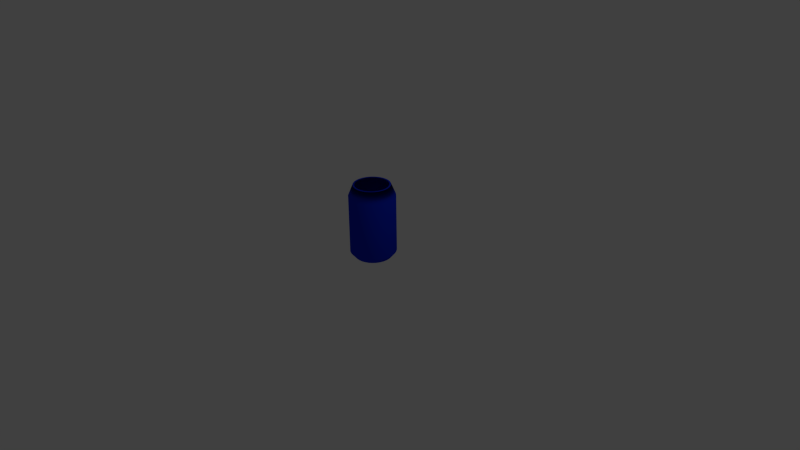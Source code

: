 # Source: barrel_br.blend  (saved by Blender 2.76.0; exported with 4.5.12 LTS)
import bpy
from mathutils import Matrix  # noqa: F401  (used for matrix-valued properties, if any)

bpy.ops.wm.read_factory_settings(use_empty=True)
scene = bpy.context.scene
scene.name = 'Scene'

# ---- collections
col_collection_1 = bpy.data.collections.new('Collection 1'); scene.collection.children.link(col_collection_1)

# ---- materials (node trees are filled in below, after node groups)
mat_barell = bpy.data.materials.new('barell')
mat_barell.alpha_threshold = 0.0
mat_barell.use_transparent_shadow = False
mat_barell.diffuse_color = (0.004706, 0.02556, 0.6308, 1.0)
mat_barell.roughness = 0.5
mat_barell.specular_intensity = 1.0

# ---- material node trees

# ---- world
world_world = bpy.data.worlds.new('World'); scene.world = world_world
world_world.color = (0.05088, 0.05088, 0.05088)
world_world.use_sun_shadow = False
world_world.sun_shadow_jitter_overblur = 0.0
world_world.cycles.sampling_method = 'MANUAL'
world_world.cycles.sample_map_resolution = 256

# ---- cameras
cam_camera = bpy.data.cameras.new('Camera')
cam_camera.clip_end = 100.0
cam_camera.lens = 35.0
cam_camera.sensor_width = 32.0
cam_camera.sensor_height = 18.0
cam_camera.ortho_scale = 7.314
cam_camera.dof.focus_distance = 0.0
cam_camera.dof.aperture_fstop = 128.0

# ---- lights
light_lamp = bpy.data.lights.new('Lamp', 'POINT')
light_lamp.transmission_factor = 0.0
light_lamp.cutoff_distance = 30.0
light_lamp.energy = 100.0
light_lamp.shadow_buffer_clip_start = 1.001
light_lamp.shadow_soft_size = 0.1
light_lamp.shadow_maximum_resolution = 0.006
light_lamp.use_absolute_resolution = True
light_lamp.cycles.use_multiple_importance_sampling = False

# ---- meshes
me_cylinder_010 = bpy.data.meshes.new('Cylinder.010')
me_cylinder_010.from_pydata([(2.375e-08, 0.8, 0.0), (2.375e-08, 0.8, 2.0), (0.1561, 0.7846, 0.0), (0.1561, 0.7846, 2.0), (0.3061, 0.7391, 0.0), (0.3061, 0.7391, 2.0), (0.4445, 0.6652, 0.0), (0.4445, 0.6652, 2.0), (0.5657, 0.5657, 0.0), (0.5657, 0.5657, 2.0), (0.6652, 0.4445, 0.0), (0.6652, 0.4445, 2.0), (0.7391, 0.3061, 0.0), (0.7391, 0.3061, 2.0), (0.7846, 0.1561, 0.0), (0.7846, 0.1561, 2.0), (0.8, 1.174e-07, 0.0), (0.8, 1.174e-07, 2.0), (0.7846, -0.1561, 0.0), (0.7846, -0.1561, 2.0), (0.7391, -0.3061, 0.0), (0.7391, -0.3061, 2.0), (0.6652, -0.4445, 0.0), (0.6652, -0.4445, 2.0), (0.5657, -0.5657, 0.0), (0.5657, -0.5657, 2.0), (0.4445, -0.6652, 0.0), (0.4445, -0.6652, 2.0), (0.3061, -0.7391, 0.0), (0.3061, -0.7391, 2.0), (0.1561, -0.7846, 0.0), (0.1561, -0.7846, 2.0), (-2.369e-07, -0.8, 0.0), (-2.369e-07, -0.8, 2.0), (-0.1561, -0.7846, 0.0), (-0.1561, -0.7846, 2.0), (-0.3061, -0.7391, 0.0), (-0.3061, -0.7391, 2.0), (-0.4445, -0.6652, 0.0), (-0.4445, -0.6652, 2.0), (-0.5657, -0.5657, 0.0), (-0.5657, -0.5657, 2.0), (-0.6652, -0.4445, 0.0), (-0.6652, -0.4445, 2.0), (-0.7391, -0.3061, 0.0), (-0.7391, -0.3061, 2.0), (-0.7846, -0.1561, 0.0), (-0.7846, -0.1561, 2.0), (-0.8, 8.295e-07, 0.0), (-0.8, 8.295e-07, 2.0), (-0.7846, 0.1561, 0.0), (-0.7846, 0.1561, 2.0), (-0.7391, 0.3061, 0.0), (-0.7391, 0.3061, 2.0), (-0.6652, 0.4445, 0.0), (-0.6652, 0.4445, 2.0), (-0.5657, 0.5657, 0.0), (-0.5657, 0.5657, 2.0), (-0.4445, 0.6652, 0.0), (-0.4445, 0.6652, 2.0), (-0.3061, 0.7391, 0.0), (-0.3061, 0.7391, 2.0), (-0.1561, 0.7846, 0.0), (-0.1561, 0.7846, 2.0), (0.0, 1.0, 1.7), (0.1951, 0.9808, 1.7), (0.3827, 0.9239, 1.7), (0.5556, 0.8315, 1.7), (0.7071, 0.7071, 1.7), (0.8315, 0.5556, 1.7), (0.9239, 0.3827, 1.7), (0.9808, 0.1951, 1.7), (1.0, 7.55e-08, 1.7), (0.9808, -0.1951, 1.7), (0.9239, -0.3827, 1.7), (0.8315, -0.5556, 1.7), (0.7071, -0.7071, 1.7), (0.5556, -0.8315, 1.7), (0.3827, -0.9239, 1.7), (0.1951, -0.9808, 1.7), (-3.258e-07, -1.0, 1.7), (-0.1951, -0.9808, 1.7), (-0.3827, -0.9239, 1.7), (-0.5556, -0.8315, 1.7), (-0.7071, -0.7071, 1.7), (-0.8315, -0.5556, 1.7), (-0.9239, -0.3827, 1.7), (-0.9808, -0.1951, 1.7), (-1.0, 9.656e-07, 1.7), (-0.9808, 0.1951, 1.7), (-0.9239, 0.3827, 1.7), (-0.8315, 0.5556, 1.7), (-0.7071, 0.7071, 1.7), (-0.5556, 0.8315, 1.7), (-0.3827, 0.9239, 1.7), (-0.1951, 0.9808, 1.7), (0.1951, 0.9808, 0.1469), (0.3827, 0.9239, 0.1469), (0.5556, 0.8315, 0.1469), (0.7071, 0.7071, 0.1469), (0.8315, 0.5556, 0.1469), (0.9239, 0.3827, 0.1469), (0.9808, 0.1951, 0.1469), (1.0, 7.55e-08, 0.1469), (0.9808, -0.1951, 0.1469), (0.9239, -0.3827, 0.1469), (0.8315, -0.5556, 0.1469), (0.7071, -0.7071, 0.1469), (0.5556, -0.8315, 0.1469), (0.3827, -0.9239, 0.1469), (0.1951, -0.9808, 0.1469), (-3.258e-07, -1.0, 0.1469), (-0.1951, -0.9808, 0.1469), (-0.3827, -0.9239, 0.1469), (-0.5556, -0.8315, 0.1469), (-0.7071, -0.7071, 0.1469), (-0.8315, -0.5556, 0.1469), (-0.9239, -0.3827, 0.1469), (-0.9808, -0.1951, 0.1469), (-1.0, 9.656e-07, 0.1469), (-0.9808, 0.1951, 0.1469), (-0.9239, 0.3827, 0.1469), (-0.8315, 0.5556, 0.1469), (-0.7071, 0.7071, 0.1469), (-0.5556, 0.8315, 0.1469), (-0.3827, 0.9239, 0.1469), (-0.1951, 0.9808, 0.1469), (0.0, 1.0, 0.1469), (0.1561, 0.7846, 0.826), (2.375e-08, 0.8, 0.826), (0.3061, 0.7391, 0.826), (0.4445, 0.6652, 0.826), (0.5657, 0.5657, 0.826), (0.6652, 0.4445, 0.826), (0.7391, 0.3061, 0.826), (0.7846, 0.1561, 0.826), (0.8, 1.174e-07, 0.826), (0.7846, -0.1561, 0.826), (0.7391, -0.3061, 0.826), (0.6652, -0.4445, 0.826), (0.5657, -0.5657, 0.826), (0.4445, -0.6652, 0.826), (0.3061, -0.7391, 0.826), (0.1561, -0.7846, 0.826), (-2.369e-07, -0.8, 0.826), (-0.1561, -0.7846, 0.826), (-0.3061, -0.7391, 0.826), (-0.4445, -0.6652, 0.826), (-0.5657, -0.5657, 0.826), (-0.6652, -0.4445, 0.826), (-0.7391, -0.3061, 0.826), (-0.7846, -0.1561, 0.826), (-0.8, 8.295e-07, 0.826), (-0.7846, 0.1561, 0.826), (-0.7391, 0.3061, 0.826), (-0.6652, 0.4445, 0.826), (-0.5657, 0.5657, 0.826), (-0.4445, 0.6652, 0.826), (-0.3061, 0.7391, 0.826), (-0.1561, 0.7846, 0.826), (3.09e-08, 0.7273, 2.0), (0.1419, 0.7133, 2.0), (0.2783, 0.6719, 2.0), (0.4041, 0.6047, 2.0), (0.5143, 0.5143, 2.0), (0.6047, 0.4041, 2.0), (0.6719, 0.2783, 2.0), (0.7133, 0.1419, 2.0), (0.7273, 1.318e-07, 2.0), (0.7133, -0.1419, 2.0), (0.6719, -0.2783, 2.0), (0.6047, -0.4041, 2.0), (0.5143, -0.5143, 2.0), (0.4041, -0.6047, 2.0), (0.2783, -0.6719, 2.0), (0.1419, -0.7133, 2.0), (-2.061e-07, -0.7273, 2.0), (-0.1419, -0.7133, 2.0), (-0.2783, -0.6719, 2.0), (-0.4041, -0.6047, 2.0), (-0.5143, -0.5143, 2.0), (-0.6047, -0.4041, 2.0), (-0.6719, -0.2783, 2.0), (-0.7133, -0.1419, 2.0), (-0.7273, 7.791e-07, 2.0), (-0.7133, 0.1419, 2.0), (-0.6719, 0.2783, 2.0), (-0.6047, 0.4041, 2.0), (-0.5143, 0.5143, 2.0), (-0.4041, 0.6047, 2.0), (-0.2783, 0.6719, 2.0), (-0.1419, 0.7133, 2.0)], [], [(64, 1, 3, 65), (65, 3, 5, 66), (66, 5, 7, 67), (67, 7, 9, 68), (68, 9, 11, 69), (69, 11, 13, 70), (70, 13, 15, 71), (71, 15, 17, 72), (72, 17, 19, 73), (73, 19, 21, 74), (74, 21, 23, 75), (75, 23, 25, 76), (76, 25, 27, 77), (77, 27, 29, 78), (78, 29, 31, 79), (79, 31, 33, 80), (80, 33, 35, 81), (81, 35, 37, 82), (82, 37, 39, 83), (83, 39, 41, 84), (84, 41, 43, 85), (85, 43, 45, 86), (86, 45, 47, 87), (87, 47, 49, 88), (88, 49, 51, 89), (89, 51, 53, 90), (90, 53, 55, 91), (91, 55, 57, 92), (92, 57, 59, 93), (93, 59, 61, 94), (9, 7, 131, 132), (95, 63, 1, 64), (94, 61, 63, 95), (0, 2, 4, 6, 8, 10, 12, 14, 16, 18, 20, 22, 24, 26, 28, 30, 32, 34, 36, 38, 40, 42, 44, 46, 48, 50, 52, 54, 56, 58, 60, 62), (125, 94, 95, 126), (126, 95, 64, 127), (124, 93, 94, 125), (123, 92, 93, 124), (122, 91, 92, 123), (121, 90, 91, 122), (120, 89, 90, 121), (119, 88, 89, 120), (118, 87, 88, 119), (117, 86, 87, 118), (116, 85, 86, 117), (115, 84, 85, 116), (114, 83, 84, 115), (113, 82, 83, 114), (112, 81, 82, 113), (111, 80, 81, 112), (110, 79, 80, 111), (109, 78, 79, 110), (108, 77, 78, 109), (107, 76, 77, 108), (106, 75, 76, 107), (105, 74, 75, 106), (104, 73, 74, 105), (103, 72, 73, 104), (102, 71, 72, 103), (101, 70, 71, 102), (100, 69, 70, 101), (99, 68, 69, 100), (98, 67, 68, 99), (97, 66, 67, 98), (96, 65, 66, 97), (127, 64, 65, 96), (0, 127, 96, 2), (2, 96, 97, 4), (4, 97, 98, 6), (6, 98, 99, 8), (8, 99, 100, 10), (10, 100, 101, 12), (12, 101, 102, 14), (14, 102, 103, 16), (16, 103, 104, 18), (18, 104, 105, 20), (20, 105, 106, 22), (22, 106, 107, 24), (24, 107, 108, 26), (26, 108, 109, 28), (28, 109, 110, 30), (30, 110, 111, 32), (32, 111, 112, 34), (34, 112, 113, 36), (36, 113, 114, 38), (38, 114, 115, 40), (40, 115, 116, 42), (42, 116, 117, 44), (44, 117, 118, 46), (46, 118, 119, 48), (48, 119, 120, 50), (50, 120, 121, 52), (52, 121, 122, 54), (54, 122, 123, 56), (56, 123, 124, 58), (58, 124, 125, 60), (62, 126, 127, 0), (60, 125, 126, 62), (128, 129, 159, 158, 157, 156, 155, 154, 153, 152, 151, 150, 149, 148, 147, 146, 145, 144, 143, 142, 141, 140, 139, 138, 137, 136, 135, 134, 133, 132, 131, 130), (27, 25, 140, 141), (45, 43, 149, 150), (63, 61, 158, 159), (19, 17, 136, 137), (37, 35, 145, 146), (55, 53, 154, 155), (11, 9, 132, 133), (29, 27, 141, 142), (47, 45, 150, 151), (3, 1, 129, 128), (1, 63, 159, 129), (21, 19, 137, 138), (39, 37, 146, 147), (57, 55, 155, 156), (13, 11, 133, 134), (31, 29, 142, 143), (49, 47, 151, 152), (5, 3, 128, 130), (23, 21, 138, 139), (41, 39, 147, 148), (59, 57, 156, 157), (15, 13, 134, 135), (33, 31, 143, 144), (51, 49, 152, 153), (7, 5, 130, 131), (25, 23, 139, 140), (43, 41, 148, 149), (61, 59, 157, 158), (17, 15, 135, 136), (35, 33, 144, 145), (53, 51, 153, 154), (35, 37, 178, 177), (53, 55, 187, 186), (9, 11, 165, 164), (27, 29, 174, 173), (45, 47, 183, 182), (1, 3, 161, 160), (63, 1, 160, 191), (19, 21, 170, 169), (37, 39, 179, 178), (55, 57, 188, 187), (11, 13, 166, 165), (29, 31, 175, 174), (47, 49, 184, 183), (3, 5, 162, 161), (21, 23, 171, 170), (39, 41, 180, 179), (57, 59, 189, 188), (13, 15, 167, 166), (31, 33, 176, 175), (49, 51, 185, 184), (5, 7, 163, 162), (23, 25, 172, 171), (41, 43, 181, 180), (59, 61, 190, 189), (15, 17, 168, 167), (33, 35, 177, 176), (51, 53, 186, 185), (7, 9, 164, 163), (25, 27, 173, 172), (43, 45, 182, 181), (61, 63, 191, 190), (17, 19, 169, 168)])
me_cylinder_010.polygons.foreach_set('use_smooth', [True] * 162)
_uv = me_cylinder_010.uv_layers.new(name='UVMap')
_uv.uv.foreach_set('vector', [0.4946, 0.05955, 0.4914, 4.733e-08, 0.517, 0.0, 0.5266, 0.05955, 0.5266, 0.05955, 0.517, 0.0, 0.5411, 4.733e-08, 0.5568, 0.05955, 0.5568, 0.05955, 0.5411, 4.733e-08, 0.5628, 4.733e-08, 0.584, 0.05955, 0.584, 0.05955, 0.6051, 2.366e-08, 0.6268, 2.366e-08, 0.6111, 0.05955, 0.6111, 0.05955, 0.6268, 2.366e-08, 0.6509, 2.366e-08, 0.6413, 0.05955, 0.6413, 0.05955, 0.6509, 2.366e-08, 0.6765, 0.0, 0.6733, 0.05955, 0.6733, 0.05955, 0.6765, 0.0, 0.7027, 0.0, 0.7059, 0.05955, 0.7059, 0.05955, 0.7027, 0.0, 0.7283, 0.0, 0.7379, 0.05955, 0.7379, 0.05955, 0.7283, 0.0, 0.7524, 0.0, 0.7681, 0.05955, 0.7681, 0.05955, 0.7524, 0.0, 0.7741, 4.733e-08, 0.7952, 0.05955, 0.3314, 0.4274, 0.3526, 0.3678, 0.3743, 0.3678, 0.3586, 0.4274, 0.3586, 0.4274, 0.3743, 0.3678, 0.3984, 0.3678, 0.3887, 0.4274, 0.3887, 0.4274, 0.3984, 0.3678, 0.424, 0.3678, 0.4208, 0.4274, 0.4208, 0.4274, 0.424, 0.3678, 0.4501, 0.3678, 0.4534, 0.4274, 0.4534, 0.4274, 0.4501, 0.3678, 0.4758, 0.3678, 0.4854, 0.4274, 0.4854, 0.4274, 0.4758, 0.3678, 0.4999, 0.3678, 0.5156, 0.4274, 0.5156, 0.4274, 0.4999, 0.3678, 0.5216, 0.3678, 0.5427, 0.4274, 0.5427, 0.4274, 0.5216, 0.3678, 0.5401, 0.3678, 0.5658, 0.4274, 0.2344, 0.7034, 0.2132, 0.7629, 0.1915, 0.7629, 0.2072, 0.7034, 0.2072, 0.7034, 0.1915, 0.7629, 0.1674, 0.7629, 0.1771, 0.7034, 0.1771, 0.7034, 0.1674, 0.7629, 0.1418, 0.7629, 0.145, 0.7034, 0.145, 0.7034, 0.1418, 0.7629, 0.1157, 0.7629, 0.1124, 0.7034, 0.1124, 0.7034, 0.1157, 0.7629, 0.09005, 0.7629, 0.08039, 0.7034, 0.08039, 0.7034, 0.09005, 0.7629, 0.06593, 0.7629, 0.05023, 0.7034, 0.05023, 0.7034, 0.06593, 0.7629, 0.04421, 0.7629, 0.02308, 0.7034, 0.02308, 0.7034, 0.04421, 0.7629, 0.02575, 0.7629, 2.978e-08, 0.7034, 0.2344, 0.4346, 0.2376, 0.3951, 0.2637, 0.3951, 0.267, 0.4346, 0.3496, 0.05955, 0.3753, 0.0, 0.3938, 0.0, 0.3727, 0.05955, 0.3727, 0.05955, 0.3938, 0.0, 0.4155, 4.733e-08, 0.3998, 0.05955, 0.3998, 0.05955, 0.4155, 4.733e-08, 0.4396, 4.733e-08, 0.43, 0.05955, 0.3314, 0.7903, 0.3314, 0.7616, 0.5269, 0.7616, 0.5269, 0.7903, 0.462, 0.05955, 0.4653, 4.733e-08, 0.4914, 4.733e-08, 0.4946, 0.05955, 0.43, 0.05955, 0.4396, 4.733e-08, 0.4653, 4.733e-08, 0.462, 0.05955, 0.2285, 0.3376, 0.2044, 0.3495, 0.1788, 0.3556, 0.1527, 0.3556, 0.1271, 0.3495, 0.1029, 0.3376, 0.08121, 0.3203, 0.06274, 0.2983, 0.04823, 0.2724, 0.03824, 0.2436, 0.03314, 0.2131, 0.03314, 0.182, 0.03824, 0.1514, 0.04823, 0.1227, 0.06274, 0.0968, 0.08121, 0.07479, 0.1029, 0.0575, 0.1271, 0.04558, 0.1527, 0.03951, 0.1788, 0.03951, 0.2044, 0.04558, 0.2285, 0.0575, 0.2502, 0.07479, 0.2687, 0.0968, 0.2832, 0.1227, 0.2932, 0.1514, 0.2983, 0.182, 0.2983, 0.2131, 0.2932, 0.2436, 0.2832, 0.2724, 0.2687, 0.2983, 0.2502, 0.3203, 0.43, 0.3678, 0.43, 0.05955, 0.462, 0.05955, 0.462, 0.3678, 0.462, 0.3678, 0.462, 0.05955, 0.4946, 0.05955, 0.4946, 0.3678, 0.3998, 0.3678, 0.3998, 0.05955, 0.43, 0.05955, 0.43, 0.3678, 0.3727, 0.3678, 0.3727, 0.05955, 0.3998, 0.05955, 0.3998, 0.3678, 0.3496, 0.3678, 0.3496, 0.05955, 0.3727, 0.05955, 0.3727, 0.3678, 0.3314, 0.3678, 0.3314, 0.05955, 0.3496, 0.05955, 0.3496, 0.3678, 0.02308, 0.3951, 0.02308, 0.7034, 2.978e-08, 0.7034, 0.0, 0.3951, 0.05023, 0.3951, 0.05023, 0.7034, 0.02308, 0.7034, 0.02308, 0.3951, 0.08039, 0.3951, 0.08039, 0.7034, 0.05023, 0.7034, 0.05023, 0.3951, 0.1124, 0.3951, 0.1124, 0.7034, 0.08039, 0.7034, 0.08039, 0.3951, 0.145, 0.3951, 0.145, 0.7034, 0.1124, 0.7034, 0.1124, 0.3951, 0.1771, 0.3951, 0.1771, 0.7034, 0.145, 0.7034, 0.145, 0.3951, 0.2072, 0.3951, 0.2072, 0.7034, 0.1771, 0.7034, 0.1771, 0.3951, 0.2344, 0.3951, 0.2344, 0.7034, 0.2072, 0.7034, 0.2072, 0.3951, 0.5427, 0.7357, 0.5427, 0.4274, 0.5658, 0.4274, 0.5658, 0.7357, 0.5156, 0.7357, 0.5156, 0.4274, 0.5427, 0.4274, 0.5427, 0.7357, 0.4854, 0.7357, 0.4854, 0.4274, 0.5156, 0.4274, 0.5156, 0.7357, 0.4534, 0.7357, 0.4534, 0.4274, 0.4854, 0.4274, 0.4854, 0.7357, 0.4208, 0.7357, 0.4208, 0.4274, 0.4534, 0.4274, 0.4534, 0.7357, 0.3887, 0.7357, 0.3887, 0.4274, 0.4208, 0.4274, 0.4208, 0.7357, 0.3586, 0.7357, 0.3586, 0.4274, 0.3887, 0.4274, 0.3887, 0.7357, 0.3314, 0.7357, 0.3314, 0.4274, 0.3586, 0.4274, 0.3586, 0.7357, 0.7681, 0.3678, 0.7681, 0.05955, 0.7952, 0.05955, 0.7952, 0.3678, 0.7379, 0.3678, 0.7379, 0.05955, 0.7681, 0.05955, 0.7681, 0.3678, 0.7059, 0.3678, 0.7059, 0.05955, 0.7379, 0.05955, 0.7379, 0.3678, 0.6733, 0.3678, 0.6733, 0.05955, 0.7059, 0.05955, 0.7059, 0.3678, 0.6413, 0.3678, 0.6413, 0.05955, 0.6733, 0.05955, 0.6733, 0.3678, 0.6111, 0.3678, 0.6111, 0.05955, 0.6413, 0.05955, 0.6413, 0.3678, 0.584, 0.3678, 0.584, 0.05955, 0.6111, 0.05955, 0.6111, 0.3678, 0.5568, 0.3678, 0.5568, 0.05955, 0.584, 0.05955, 0.584, 0.3678, 0.5266, 0.3678, 0.5266, 0.05955, 0.5568, 0.05955, 0.5568, 0.3678, 0.4946, 0.3678, 0.4946, 0.05955, 0.5266, 0.05955, 0.5266, 0.3678, 0.2285, 0.3376, 0.2442, 0.3726, 0.2141, 0.3875, 0.2044, 0.3495, 0.2044, 0.3495, 0.2141, 0.3875, 0.182, 0.3951, 0.1788, 0.3556, 0.1788, 0.3556, 0.182, 0.3951, 0.1494, 0.3951, 0.1527, 0.3556, 0.1527, 0.3556, 0.1494, 0.3951, 0.1174, 0.3875, 0.1271, 0.3495, 0.1271, 0.3495, 0.1174, 0.3875, 0.08722, 0.3726, 0.1029, 0.3376, 0.1029, 0.3376, 0.08722, 0.3726, 0.06008, 0.351, 0.08121, 0.3203, 0.08121, 0.3203, 0.06008, 0.351, 0.037, 0.3235, 0.06274, 0.2983, 0.06274, 0.2983, 0.037, 0.3235, 0.01886, 0.2911, 0.04823, 0.2724, 0.04823, 0.2724, 0.01886, 0.2911, 0.006369, 0.2552, 0.03824, 0.2436, 0.03824, 0.2436, 0.006369, 0.2552, 3.97e-08, 0.217, 0.03314, 0.2131, 0.03314, 0.2131, 3.97e-08, 0.217, 0.0, 0.1781, 0.03314, 0.182, 0.03314, 0.182, 0.0, 0.1781, 0.006369, 0.1399, 0.03824, 0.1514, 0.03824, 0.1514, 0.006369, 0.1399, 0.01886, 0.104, 0.04823, 0.1227, 0.04823, 0.1227, 0.01886, 0.104, 0.037, 0.07162, 0.06274, 0.0968, 0.06274, 0.0968, 0.037, 0.07162, 0.06008, 0.0441, 0.08121, 0.07479, 0.08121, 0.07479, 0.06008, 0.0441, 0.08722, 0.02248, 0.1029, 0.0575, 0.1029, 0.0575, 0.08722, 0.02248, 0.1174, 0.007592, 0.1271, 0.04558, 0.1271, 0.04558, 0.1174, 0.007592, 0.1494, 2.366e-08, 0.1527, 0.03951, 0.1527, 0.03951, 0.1494, 2.366e-08, 0.182, 0.0, 0.1788, 0.03951, 0.1788, 0.03951, 0.182, 0.0, 0.2141, 0.007592, 0.2044, 0.04558, 0.2044, 0.04558, 0.2141, 0.007592, 0.2442, 0.02248, 0.2285, 0.0575, 0.2285, 0.0575, 0.2442, 0.02248, 0.2714, 0.0441, 0.2502, 0.07479, 0.2502, 0.07479, 0.2714, 0.0441, 0.2944, 0.07162, 0.2687, 0.0968, 0.2687, 0.0968, 0.2944, 0.07162, 0.3126, 0.104, 0.2832, 0.1227, 0.2832, 0.1227, 0.3126, 0.104, 0.3251, 0.1399, 0.2932, 0.1514, 0.2932, 0.1514, 0.3251, 0.1399, 0.3314, 0.1781, 0.2983, 0.182, 0.2983, 0.182, 0.3314, 0.1781, 0.3314, 0.217, 0.2983, 0.2131, 0.2983, 0.2131, 0.3314, 0.217, 0.3251, 0.2552, 0.2932, 0.2436, 0.2932, 0.2436, 0.3251, 0.2552, 0.3126, 0.2911, 0.2832, 0.2724, 0.2832, 0.2724, 0.3126, 0.2911, 0.2944, 0.3235, 0.2687, 0.2983, 0.2502, 0.3203, 0.2714, 0.351, 0.2442, 0.3726, 0.2285, 0.3376, 0.2687, 0.2983, 0.2944, 0.3235, 0.2714, 0.351, 0.2502, 0.3203, 0.5809, 0.9168, 0.5709, 0.8881, 0.5658, 0.8575, 0.5658, 0.8264, 0.5709, 0.7959, 0.5809, 0.7671, 0.5954, 0.7412, 0.6139, 0.7192, 0.6356, 0.7019, 0.6597, 0.69, 0.6853, 0.6839, 0.7115, 0.6839, 0.7371, 0.69, 0.7612, 0.7019, 0.7829, 0.7192, 0.8014, 0.7412, 0.8159, 0.7671, 0.8259, 0.7959, 0.831, 0.8264, 0.831, 0.8575, 0.8259, 0.8881, 0.8159, 0.9168, 0.8014, 0.9427, 0.7829, 0.9647, 0.7612, 0.982, 0.7371, 0.9939, 0.7115, 1.0, 0.6853, 1.0, 0.6597, 0.9939, 0.6356, 0.982, 0.6139, 0.9647, 0.5954, 0.9427, 0.1473, 0.7629, 0.169, 0.7629, 0.169, 0.996, 0.1473, 0.996, 0.9024, 0.6009, 0.8768, 0.6009, 0.8768, 0.3678, 0.9024, 0.3678, 0.8595, 4.733e-08, 0.8852, 0.0, 0.8852, 0.233, 0.8595, 0.233, 0.3314, 0.9372, 0.3314, 0.9113, 0.5269, 0.9113, 0.5269, 0.9372, 0.02171, 0.7629, 0.04584, 0.7629, 0.04584, 0.996, 0.02171, 0.996, 0.961, 0.0, 0.9827, 0.0, 0.9827, 0.233, 0.961, 0.233, 0.3314, 0.8209, 0.3314, 0.7903, 0.5269, 0.7903, 0.5269, 0.8209, 0.1232, 0.7629, 0.1473, 0.7629, 0.1473, 0.996, 0.1232, 0.996, 0.9285, 0.6009, 0.9024, 0.6009, 0.9024, 0.3678, 0.9285, 0.3678, 0.8137, 0.0, 0.8354, 4.733e-08, 0.8354, 0.233, 0.8137, 0.233, 0.8354, 4.733e-08, 0.8595, 4.733e-08, 0.8595, 0.233, 0.8354, 0.233, 0.3314, 0.9592, 0.3314, 0.9372, 0.5269, 0.9372, 0.5269, 0.9592, 0.0, 0.7629, 0.02171, 0.7629, 0.02171, 0.996, 3.97e-08, 0.996, 0.9369, 4.733e-08, 0.961, 0.0, 0.961, 0.233, 0.9369, 0.233, 0.3314, 0.852, 0.3314, 0.8209, 0.5269, 0.8209, 0.5269, 0.852, 0.09757, 0.7629, 0.1232, 0.7629, 0.1232, 0.996, 0.09757, 0.996, 0.9542, 0.6009, 0.9285, 0.6009, 0.9285, 0.3678, 0.9542, 0.3678, 0.7952, 0.0, 0.8137, 0.0, 0.8137, 0.233, 0.7952, 0.233, 0.3314, 0.9765, 0.3314, 0.9592, 0.5269, 0.9592, 0.5269, 0.9765, 0.8527, 0.6009, 0.831, 0.6009, 0.831, 0.3678, 0.8527, 0.3678, 0.9113, 0.0, 0.9369, 4.733e-08, 0.9369, 0.233, 0.9113, 0.233, 0.3314, 0.8825, 0.3314, 0.852, 0.5269, 0.852, 0.5269, 0.8825, 0.07146, 0.7629, 0.09757, 0.7629, 0.09757, 0.996, 0.07146, 0.996, 0.9783, 0.6009, 0.9542, 0.6009, 0.9542, 0.3678, 0.9783, 0.3678, 0.3314, 0.7616, 0.3314, 0.7357, 0.5269, 0.7357, 0.5269, 0.7616, 0.169, 0.7629, 0.1875, 0.7629, 0.1875, 0.996, 0.169, 0.996, 0.8768, 0.6009, 0.8527, 0.6009, 0.8527, 0.3678, 0.8768, 0.3678, 0.8852, 0.0, 0.9113, 0.0, 0.9113, 0.233, 0.8852, 0.233, 0.3314, 0.9113, 0.3314, 0.8825, 0.5269, 0.8825, 0.5269, 0.9113, 0.04584, 0.7629, 0.07146, 0.7629, 0.07146, 0.996, 0.04584, 0.996, 1.0, 0.6009, 0.9783, 0.6009, 0.9783, 0.3678, 1.0, 0.3678, 0.8259, 0.572, 0.8159, 0.6007, 0.8052, 0.5939, 0.8143, 0.5678, 0.6356, 0.6659, 0.6139, 0.6486, 0.6216, 0.6375, 0.6413, 0.6532, 0.6139, 0.4031, 0.6356, 0.3858, 0.6413, 0.3986, 0.6216, 0.4143, 0.8159, 0.451, 0.8259, 0.4798, 0.8143, 0.484, 0.8052, 0.4578, 0.7371, 0.6779, 0.7115, 0.6839, 0.7103, 0.6696, 0.7336, 0.664, 0.5658, 0.5103, 0.5709, 0.4798, 0.5825, 0.484, 0.5779, 0.5117, 0.5658, 0.5415, 0.5658, 0.5103, 0.5779, 0.5117, 0.5779, 0.54, 0.7371, 0.3739, 0.7612, 0.3858, 0.7555, 0.3986, 0.7336, 0.3877, 0.8159, 0.6007, 0.8014, 0.6266, 0.792, 0.6175, 0.8052, 0.5939, 0.6139, 0.6486, 0.5954, 0.6266, 0.6048, 0.6175, 0.6216, 0.6375, 0.6356, 0.3858, 0.6597, 0.3739, 0.6632, 0.3877, 0.6413, 0.3986, 0.8259, 0.4798, 0.831, 0.5103, 0.8189, 0.5117, 0.8143, 0.484, 0.7115, 0.6839, 0.6853, 0.6839, 0.6865, 0.6696, 0.7103, 0.6696, 0.5709, 0.4798, 0.5809, 0.451, 0.5916, 0.4578, 0.5825, 0.484, 0.7612, 0.3858, 0.7829, 0.4031, 0.7752, 0.4143, 0.7555, 0.3986, 0.8014, 0.6266, 0.7829, 0.6486, 0.7752, 0.6375, 0.792, 0.6175, 0.5954, 0.6266, 0.5809, 0.6007, 0.5916, 0.5939, 0.6048, 0.6175, 0.6597, 0.3739, 0.6853, 0.3678, 0.6865, 0.3822, 0.6632, 0.3877, 0.831, 0.5103, 0.831, 0.5415, 0.8189, 0.54, 0.8189, 0.5117, 0.6853, 0.6839, 0.6597, 0.6779, 0.6632, 0.664, 0.6865, 0.6696, 0.5809, 0.451, 0.5954, 0.4251, 0.6048, 0.4343, 0.5916, 0.4578, 0.7829, 0.4031, 0.8014, 0.4251, 0.792, 0.4343, 0.7752, 0.4143, 0.7829, 0.6486, 0.7612, 0.6659, 0.7555, 0.6532, 0.7752, 0.6375, 0.5809, 0.6007, 0.5709, 0.572, 0.5825, 0.5678, 0.5916, 0.5939, 0.6853, 0.3678, 0.7115, 0.3678, 0.7103, 0.3822, 0.6865, 0.3822, 0.831, 0.5415, 0.8259, 0.572, 0.8143, 0.5678, 0.8189, 0.54, 0.6597, 0.6779, 0.6356, 0.6659, 0.6413, 0.6532, 0.6632, 0.664, 0.5954, 0.4251, 0.6139, 0.4031, 0.6216, 0.4143, 0.6048, 0.4343, 0.8014, 0.4251, 0.8159, 0.451, 0.8052, 0.4578, 0.792, 0.4343, 0.7612, 0.6659, 0.7371, 0.6779, 0.7336, 0.664, 0.7555, 0.6532, 0.5709, 0.572, 0.5658, 0.5415, 0.5779, 0.54, 0.5825, 0.5678, 0.7115, 0.3678, 0.7371, 0.3739, 0.7336, 0.3877, 0.7103, 0.3822])
me_cylinder_010.materials.append(mat_barell)
me_cylinder_010.use_remesh_preserve_volume = False
me_cylinder_010.use_remesh_preserve_attributes = False
me_cylinder_010.use_mirror_vertex_groups = False
me_cylinder_010.update()

# ---- objects
ob_lamp = bpy.data.objects.new('Lamp', light_lamp)
ob_camera = bpy.data.objects.new('Camera', cam_camera)
ob_barrell = bpy.data.objects.new('barrell', me_cylinder_010)

# ---- transforms, parenting, visibility, modifiers, constraints
ob_lamp.location = (4.076, 1.005, 5.904)
ob_lamp.rotation_euler = (0.6503, 0.05522, 1.866)
ob_lamp.lock_rotations_4d = False
ob_lamp.empty_display_type = 'ARROWS'
ob_lamp.color = (0.0, 0.0, 0.0, 0.0)
ob_lamp.lineart.crease_threshold = 0.0
ob_camera.location = (7.481, -6.508, 5.344)
ob_camera.rotation_euler = (1.109, 0.01082, 0.8149)
ob_camera.lock_rotations_4d = False
ob_camera.empty_display_type = 'ARROWS'
ob_camera.color = (0.0, 0.0, 0.0, 0.0)
ob_camera.display_type = 'WIRE'
ob_camera.lineart.crease_threshold = 0.0
ob_barrell.location = (0.0, 0.0, 0.0)
ob_barrell.scale = (0.3, 0.3, 0.49)
ob_barrell.lineart.crease_threshold = 0.0
_m = ob_barrell.modifiers.new('Collision', 'COLLISION')

# ---- collection membership
col_collection_1.objects.link(ob_lamp)
col_collection_1.objects.link(ob_camera)
col_collection_1.objects.link(ob_barrell)

# ---- scene / render settings (as saved in the file)
scene.camera = ob_camera
scene.frame_start = 1; scene.frame_end = 250; scene.frame_set(1)
scene.render.engine = 'BLENDER_EEVEE_NEXT'
scene.render.resolution_percentage = 50
scene.render.dither_intensity = 0.0
scene.cycles.use_denoising = False
scene.cycles.samples = 10
scene.cycles.sampling_pattern = 'TABULATED_SOBOL'
scene.cycles.light_sampling_threshold = 0.0
scene.cycles.use_adaptive_sampling = False
scene.cycles.use_light_tree = False
scene.cycles.blur_glossy = 0.0
scene.cycles.pixel_filter_type = 'GAUSSIAN'
scene.cycles.sample_clamp_indirect = 0.0
scene.view_settings.view_transform = 'Standard'
bpy.context.view_layer.update()
